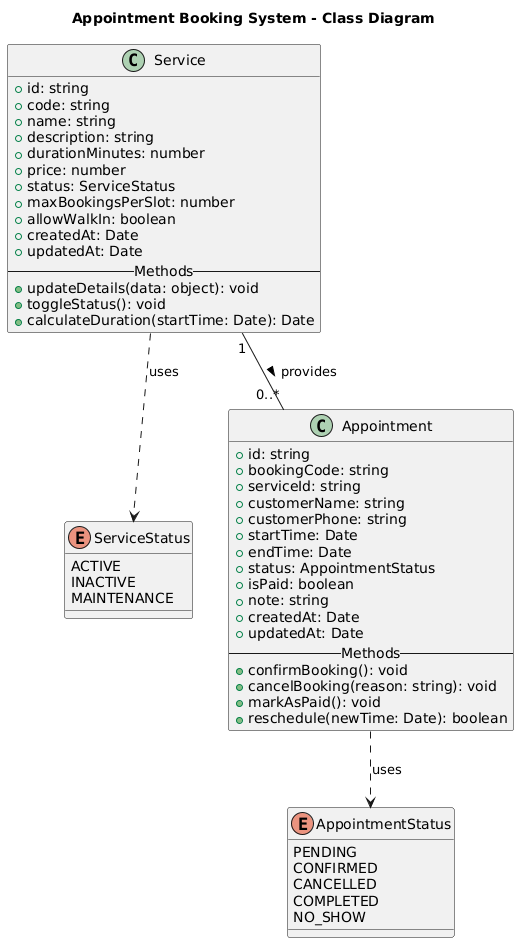

The diagram above was rendered by PlantUML. Its source (embedded in the PNG):
@startuml
title Appointment Booking System - Class Diagram

' --- Enums ---
enum ServiceStatus {
  ACTIVE
  INACTIVE
  MAINTENANCE
}

enum AppointmentStatus {
  PENDING
  CONFIRMED
  CANCELLED
  COMPLETED
  NO_SHOW
}

' --- Classes ---
class Service {
  +id: string
  +code: string
  +name: string
  +description: string
  +durationMinutes: number
  +price: number
  +status: ServiceStatus
  +maxBookingsPerSlot: number
  +allowWalkIn: boolean
  +createdAt: Date
  +updatedAt: Date
  -- Methods --
  +updateDetails(data: object): void
  +toggleStatus(): void
  +calculateDuration(startTime: Date): Date
}

class Appointment {
  +id: string
  +bookingCode: string
  +serviceId: string
  +customerName: string
  +customerPhone: string
  +startTime: Date
  +endTime: Date
  +status: AppointmentStatus
  +isPaid: boolean
  +note: string
  +createdAt: Date
  +updatedAt: Date
  -- Methods --
  +confirmBooking(): void
  +cancelBooking(reason: string): void
  +markAsPaid(): void
  +reschedule(newTime: Date): boolean
}

' --- Relationships ---
Service "1" -- "0..*" Appointment : provides >
Service ..> ServiceStatus : uses
Appointment ..> AppointmentStatus : uses
@enduml